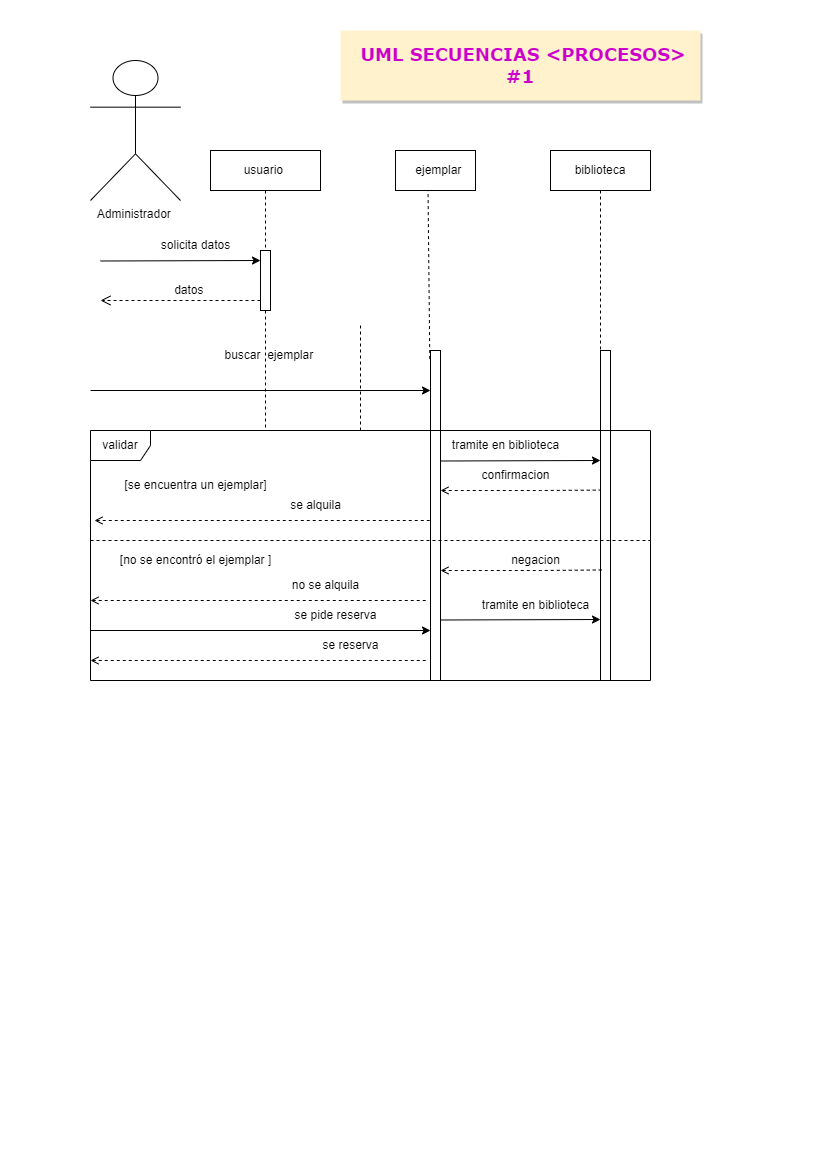

The diagram above was exported from draw.io. Its source (the exported page's mxGraphModel, read from the mxfile embedded in the PNG):
<mxGraphModel dx="1054" dy="606" grid="1" gridSize="10" guides="1" tooltips="1" connect="1" arrows="1" fold="1" page="1" pageScale="1" pageWidth="827" pageHeight="1169" math="0" shadow="0">
  <root>
    <mxCell id="0" />
    <mxCell id="1" parent="0" />
    <mxCell id="Hm0NiO3gVNvfA69e9RyP-1" value="Administrador&amp;nbsp;" style="shape=umlActor;verticalLabelPosition=bottom;verticalAlign=top;html=1;outlineConnect=0;" vertex="1" parent="1">
      <mxGeometry x="90" y="60" width="90" height="140" as="geometry" />
    </mxCell>
    <mxCell id="Hm0NiO3gVNvfA69e9RyP-4" value="usuario&amp;nbsp;" style="shape=umlLifeline;perimeter=lifelinePerimeter;whiteSpace=wrap;html=1;container=1;collapsible=0;recursiveResize=0;outlineConnect=0;" vertex="1" parent="1">
      <mxGeometry x="210" y="150" width="110" height="280" as="geometry" />
    </mxCell>
    <mxCell id="Hm0NiO3gVNvfA69e9RyP-2" value="" style="html=1;points=[];perimeter=orthogonalPerimeter;" vertex="1" parent="Hm0NiO3gVNvfA69e9RyP-4">
      <mxGeometry x="50" y="100" width="10" height="60" as="geometry" />
    </mxCell>
    <mxCell id="Hm0NiO3gVNvfA69e9RyP-7" value="" style="html=1;verticalAlign=bottom;endArrow=open;dashed=1;endSize=8;rounded=0;" edge="1" parent="Hm0NiO3gVNvfA69e9RyP-4">
      <mxGeometry relative="1" as="geometry">
        <mxPoint x="50" y="150" as="sourcePoint" />
        <mxPoint x="-110" y="150" as="targetPoint" />
      </mxGeometry>
    </mxCell>
    <mxCell id="Hm0NiO3gVNvfA69e9RyP-6" value="solicita datos" style="text;html=1;align=center;verticalAlign=middle;resizable=0;points=[];autosize=1;strokeColor=none;fillColor=none;" vertex="1" parent="Hm0NiO3gVNvfA69e9RyP-4">
      <mxGeometry x="-60" y="80" width="90" height="30" as="geometry" />
    </mxCell>
    <mxCell id="Hm0NiO3gVNvfA69e9RyP-9" value="buscar&amp;nbsp; ejemplar&amp;nbsp;" style="text;html=1;align=center;verticalAlign=middle;resizable=0;points=[];autosize=1;strokeColor=none;fillColor=none;" vertex="1" parent="Hm0NiO3gVNvfA69e9RyP-4">
      <mxGeometry y="190" width="120" height="30" as="geometry" />
    </mxCell>
    <mxCell id="Hm0NiO3gVNvfA69e9RyP-10" value="" style="endArrow=classic;html=1;rounded=0;" edge="1" parent="Hm0NiO3gVNvfA69e9RyP-4">
      <mxGeometry width="50" height="50" relative="1" as="geometry">
        <mxPoint x="-120" y="240" as="sourcePoint" />
        <mxPoint x="220" y="240" as="targetPoint" />
      </mxGeometry>
    </mxCell>
    <mxCell id="Hm0NiO3gVNvfA69e9RyP-5" value="" style="endArrow=classic;html=1;rounded=0;" edge="1" parent="1">
      <mxGeometry width="50" height="50" relative="1" as="geometry">
        <mxPoint x="100" y="260.5" as="sourcePoint" />
        <mxPoint x="260" y="260" as="targetPoint" />
      </mxGeometry>
    </mxCell>
    <mxCell id="Hm0NiO3gVNvfA69e9RyP-8" value="datos&amp;nbsp;" style="text;html=1;align=center;verticalAlign=middle;resizable=0;points=[];autosize=1;strokeColor=none;fillColor=none;" vertex="1" parent="1">
      <mxGeometry x="160" y="275" width="60" height="30" as="geometry" />
    </mxCell>
    <mxCell id="Hm0NiO3gVNvfA69e9RyP-13" value="[se encuentra un ejemplar]" style="text;html=1;align=center;verticalAlign=middle;resizable=0;points=[];autosize=1;strokeColor=none;fillColor=none;" vertex="1" parent="1">
      <mxGeometry x="110" y="470" width="170" height="30" as="geometry" />
    </mxCell>
    <mxCell id="Hm0NiO3gVNvfA69e9RyP-14" value="se alquila" style="text;html=1;align=center;verticalAlign=middle;resizable=0;points=[];autosize=1;strokeColor=none;fillColor=none;" vertex="1" parent="1">
      <mxGeometry x="280" y="490" width="70" height="30" as="geometry" />
    </mxCell>
    <mxCell id="Hm0NiO3gVNvfA69e9RyP-15" value="" style="html=1;points=[];perimeter=orthogonalPerimeter;" vertex="1" parent="1">
      <mxGeometry x="430" y="350" width="10" height="330" as="geometry" />
    </mxCell>
    <mxCell id="Hm0NiO3gVNvfA69e9RyP-16" value="" style="endArrow=none;dashed=1;html=1;rounded=0;" edge="1" parent="1">
      <mxGeometry width="50" height="50" relative="1" as="geometry">
        <mxPoint x="360" y="430" as="sourcePoint" />
        <mxPoint x="360" y="325" as="targetPoint" />
      </mxGeometry>
    </mxCell>
    <mxCell id="Hm0NiO3gVNvfA69e9RyP-17" value="" style="endArrow=none;dashed=1;html=1;rounded=0;exitX=-0.072;exitY=0.026;exitDx=0;exitDy=0;exitPerimeter=0;entryX=0.406;entryY=0.884;entryDx=0;entryDy=0;entryPerimeter=0;" edge="1" parent="1" source="Hm0NiO3gVNvfA69e9RyP-15" target="Hm0NiO3gVNvfA69e9RyP-19">
      <mxGeometry width="50" height="50" relative="1" as="geometry">
        <mxPoint x="430" y="690" as="sourcePoint" />
        <mxPoint x="430" y="275" as="targetPoint" />
      </mxGeometry>
    </mxCell>
    <mxCell id="Hm0NiO3gVNvfA69e9RyP-18" value="validar" style="shape=umlFrame;whiteSpace=wrap;html=1;fillColor=#FFFFFF;" vertex="1" parent="1">
      <mxGeometry x="90" y="430" width="560" height="250" as="geometry" />
    </mxCell>
    <mxCell id="Hm0NiO3gVNvfA69e9RyP-19" value="&amp;nbsp; ejemplar" style="rounded=0;whiteSpace=wrap;html=1;" vertex="1" parent="1">
      <mxGeometry x="395" y="150" width="80" height="40" as="geometry" />
    </mxCell>
    <mxCell id="Hm0NiO3gVNvfA69e9RyP-23" value="" style="endArrow=none;dashed=1;html=1;rounded=0;startArrow=open;startFill=0;" edge="1" parent="1">
      <mxGeometry width="50" height="50" relative="1" as="geometry">
        <mxPoint x="94" y="520" as="sourcePoint" />
        <mxPoint x="430" y="520" as="targetPoint" />
      </mxGeometry>
    </mxCell>
    <mxCell id="Hm0NiO3gVNvfA69e9RyP-24" value="[no se encontró el ejemplar ]" style="text;html=1;align=center;verticalAlign=middle;resizable=0;points=[];autosize=1;strokeColor=none;fillColor=none;" vertex="1" parent="1">
      <mxGeometry x="110" y="545" width="170" height="30" as="geometry" />
    </mxCell>
    <mxCell id="Hm0NiO3gVNvfA69e9RyP-26" value="no se alquila" style="text;html=1;align=center;verticalAlign=middle;resizable=0;points=[];autosize=1;strokeColor=none;fillColor=none;" vertex="1" parent="1">
      <mxGeometry x="280" y="570" width="90" height="30" as="geometry" />
    </mxCell>
    <mxCell id="Hm0NiO3gVNvfA69e9RyP-27" value="" style="endArrow=none;dashed=1;html=1;rounded=0;" edge="1" parent="1">
      <mxGeometry width="50" height="50" relative="1" as="geometry">
        <mxPoint x="90" y="540" as="sourcePoint" />
        <mxPoint x="650" y="540" as="targetPoint" />
      </mxGeometry>
    </mxCell>
    <mxCell id="Hm0NiO3gVNvfA69e9RyP-28" value="" style="endArrow=none;dashed=1;html=1;rounded=0;startArrow=open;startFill=0;" edge="1" parent="1">
      <mxGeometry width="50" height="50" relative="1" as="geometry">
        <mxPoint x="90" y="600" as="sourcePoint" />
        <mxPoint x="426" y="600" as="targetPoint" />
      </mxGeometry>
    </mxCell>
    <mxCell id="Hm0NiO3gVNvfA69e9RyP-29" value="" style="endArrow=classic;html=1;rounded=0;" edge="1" parent="1">
      <mxGeometry width="50" height="50" relative="1" as="geometry">
        <mxPoint x="90" y="630" as="sourcePoint" />
        <mxPoint x="430" y="630" as="targetPoint" />
      </mxGeometry>
    </mxCell>
    <mxCell id="Hm0NiO3gVNvfA69e9RyP-30" value="se pide reserva" style="text;html=1;align=center;verticalAlign=middle;resizable=0;points=[];autosize=1;strokeColor=none;fillColor=none;" vertex="1" parent="1">
      <mxGeometry x="280" y="600" width="110" height="30" as="geometry" />
    </mxCell>
    <mxCell id="Hm0NiO3gVNvfA69e9RyP-31" value="" style="endArrow=none;dashed=1;html=1;rounded=0;startArrow=open;startFill=0;" edge="1" parent="1">
      <mxGeometry width="50" height="50" relative="1" as="geometry">
        <mxPoint x="90" y="660" as="sourcePoint" />
        <mxPoint x="426" y="660" as="targetPoint" />
      </mxGeometry>
    </mxCell>
    <mxCell id="Hm0NiO3gVNvfA69e9RyP-34" value="tramite en biblioteca" style="text;html=1;align=center;verticalAlign=middle;resizable=0;points=[];autosize=1;strokeColor=none;fillColor=none;" vertex="1" parent="1">
      <mxGeometry x="440" y="430" width="130" height="30" as="geometry" />
    </mxCell>
    <mxCell id="Hm0NiO3gVNvfA69e9RyP-35" value="" style="endArrow=classic;html=1;rounded=0;" edge="1" parent="1">
      <mxGeometry width="50" height="50" relative="1" as="geometry">
        <mxPoint x="440" y="460.5" as="sourcePoint" />
        <mxPoint x="600" y="460" as="targetPoint" />
      </mxGeometry>
    </mxCell>
    <mxCell id="Hm0NiO3gVNvfA69e9RyP-36" value="confirmacion" style="text;html=1;align=center;verticalAlign=middle;resizable=0;points=[];autosize=1;strokeColor=none;fillColor=none;" vertex="1" parent="1">
      <mxGeometry x="470" y="460" width="90" height="30" as="geometry" />
    </mxCell>
    <mxCell id="Hm0NiO3gVNvfA69e9RyP-38" value="" style="endArrow=none;dashed=1;html=1;rounded=0;startArrow=open;startFill=0;entryX=0.019;entryY=0.423;entryDx=0;entryDy=0;entryPerimeter=0;" edge="1" parent="1" target="Hm0NiO3gVNvfA69e9RyP-46">
      <mxGeometry width="50" height="50" relative="1" as="geometry">
        <mxPoint x="440" y="490" as="sourcePoint" />
        <mxPoint x="620" y="490" as="targetPoint" />
        <Array as="points">
          <mxPoint x="540" y="490" />
        </Array>
      </mxGeometry>
    </mxCell>
    <mxCell id="Hm0NiO3gVNvfA69e9RyP-41" value="negacion" style="text;html=1;align=center;verticalAlign=middle;resizable=0;points=[];autosize=1;strokeColor=none;fillColor=none;" vertex="1" parent="1">
      <mxGeometry x="500" y="545" width="70" height="30" as="geometry" />
    </mxCell>
    <mxCell id="Hm0NiO3gVNvfA69e9RyP-43" value="" style="endArrow=none;dashed=1;html=1;rounded=0;startArrow=open;startFill=0;entryX=0.322;entryY=0.665;entryDx=0;entryDy=0;entryPerimeter=0;" edge="1" parent="1" target="Hm0NiO3gVNvfA69e9RyP-46">
      <mxGeometry width="50" height="50" relative="1" as="geometry">
        <mxPoint x="440" y="570" as="sourcePoint" />
        <mxPoint x="620" y="570" as="targetPoint" />
        <Array as="points">
          <mxPoint x="540" y="570" />
        </Array>
      </mxGeometry>
    </mxCell>
    <mxCell id="Hm0NiO3gVNvfA69e9RyP-44" value="tramite en biblioteca" style="text;html=1;align=center;verticalAlign=middle;resizable=0;points=[];autosize=1;strokeColor=none;fillColor=none;" vertex="1" parent="1">
      <mxGeometry x="470" y="590" width="130" height="30" as="geometry" />
    </mxCell>
    <mxCell id="Hm0NiO3gVNvfA69e9RyP-45" value="" style="endArrow=classic;html=1;rounded=0;" edge="1" parent="1">
      <mxGeometry width="50" height="50" relative="1" as="geometry">
        <mxPoint x="440" y="619.5" as="sourcePoint" />
        <mxPoint x="600" y="619" as="targetPoint" />
      </mxGeometry>
    </mxCell>
    <mxCell id="Hm0NiO3gVNvfA69e9RyP-46" value="" style="html=1;points=[];perimeter=orthogonalPerimeter;fillColor=none;" vertex="1" parent="1">
      <mxGeometry x="600" y="350" width="10" height="330" as="geometry" />
    </mxCell>
    <mxCell id="Hm0NiO3gVNvfA69e9RyP-48" value="se reserva" style="text;html=1;align=center;verticalAlign=middle;resizable=0;points=[];autosize=1;strokeColor=none;fillColor=none;" vertex="1" parent="1">
      <mxGeometry x="310" y="630" width="80" height="30" as="geometry" />
    </mxCell>
    <mxCell id="Hm0NiO3gVNvfA69e9RyP-51" value="&lt;font color=&quot;#cc00cc&quot; style=&quot;font-size: 18px;&quot; face=&quot;Verdana&quot;&gt;&lt;b style=&quot;&quot;&gt;&amp;nbsp;UML SECUENCIAS &amp;lt;PROCESOS&amp;gt;&lt;br&gt;#1&lt;br&gt;&lt;/b&gt;&lt;/font&gt;" style="text;html=1;strokeColor=none;fillColor=#FFF2CC;align=center;verticalAlign=middle;whiteSpace=wrap;rounded=0;shadow=1;" vertex="1" parent="1">
      <mxGeometry x="340" y="30" width="360" height="70" as="geometry" />
    </mxCell>
    <mxCell id="Hm0NiO3gVNvfA69e9RyP-54" value="biblioteca" style="shape=umlLifeline;perimeter=lifelinePerimeter;whiteSpace=wrap;html=1;container=1;collapsible=0;recursiveResize=0;outlineConnect=0;fillColor=none;" vertex="1" parent="1">
      <mxGeometry x="550" y="150" width="100" height="300" as="geometry" />
    </mxCell>
  </root>
</mxGraphModel>